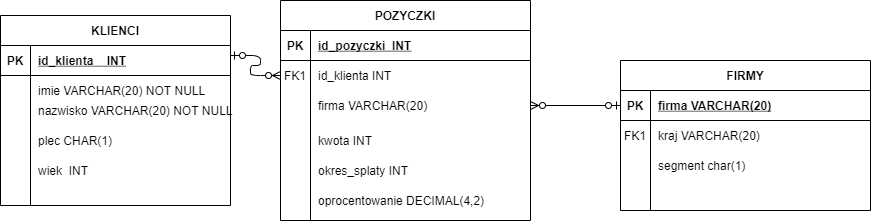

The diagram above was exported from draw.io. Its source (the exported page's mxGraphModel, read from the mxfile embedded in the PNG):
<mxGraphModel dx="1038" dy="547" grid="1" gridSize="10" guides="1" tooltips="1" connect="1" arrows="1" fold="1" page="1" pageScale="1" pageWidth="850" pageHeight="1100" math="0" shadow="0" extFonts="Permanent Marker^https://fonts.googleapis.com/css?family=Permanent+Marker">
  <root>
    <mxCell id="0" />
    <mxCell id="1" parent="0" />
    <mxCell id="C-vyLk0tnHw3VtMMgP7b-2" value="FIRMY" style="shape=table;startSize=30;container=1;collapsible=1;childLayout=tableLayout;fixedRows=1;rowLines=0;fontStyle=1;align=center;resizeLast=1;" parent="1" vertex="1">
      <mxGeometry x="660" y="175" width="250" height="150" as="geometry" />
    </mxCell>
    <mxCell id="C-vyLk0tnHw3VtMMgP7b-3" value="" style="shape=partialRectangle;collapsible=0;dropTarget=0;pointerEvents=0;fillColor=none;points=[[0,0.5],[1,0.5]];portConstraint=eastwest;top=0;left=0;right=0;bottom=1;" parent="C-vyLk0tnHw3VtMMgP7b-2" vertex="1">
      <mxGeometry y="30" width="250" height="30" as="geometry" />
    </mxCell>
    <mxCell id="C-vyLk0tnHw3VtMMgP7b-4" value="PK" style="shape=partialRectangle;overflow=hidden;connectable=0;fillColor=none;top=0;left=0;bottom=0;right=0;fontStyle=1;" parent="C-vyLk0tnHw3VtMMgP7b-3" vertex="1">
      <mxGeometry width="30" height="30" as="geometry">
        <mxRectangle width="30" height="30" as="alternateBounds" />
      </mxGeometry>
    </mxCell>
    <mxCell id="C-vyLk0tnHw3VtMMgP7b-5" value="firma VARCHAR(20)" style="shape=partialRectangle;overflow=hidden;connectable=0;fillColor=none;top=0;left=0;bottom=0;right=0;align=left;spacingLeft=6;fontStyle=5;" parent="C-vyLk0tnHw3VtMMgP7b-3" vertex="1">
      <mxGeometry x="30" width="220" height="30" as="geometry">
        <mxRectangle width="220" height="30" as="alternateBounds" />
      </mxGeometry>
    </mxCell>
    <mxCell id="C-vyLk0tnHw3VtMMgP7b-6" value="" style="shape=partialRectangle;collapsible=0;dropTarget=0;pointerEvents=0;fillColor=none;points=[[0,0.5],[1,0.5]];portConstraint=eastwest;top=0;left=0;right=0;bottom=0;" parent="C-vyLk0tnHw3VtMMgP7b-2" vertex="1">
      <mxGeometry y="60" width="250" height="30" as="geometry" />
    </mxCell>
    <mxCell id="C-vyLk0tnHw3VtMMgP7b-7" value="FK1" style="shape=partialRectangle;overflow=hidden;connectable=0;fillColor=none;top=0;left=0;bottom=0;right=0;" parent="C-vyLk0tnHw3VtMMgP7b-6" vertex="1">
      <mxGeometry width="30" height="30" as="geometry">
        <mxRectangle width="30" height="30" as="alternateBounds" />
      </mxGeometry>
    </mxCell>
    <mxCell id="C-vyLk0tnHw3VtMMgP7b-8" value="kraj VARCHAR(20)" style="shape=partialRectangle;overflow=hidden;connectable=0;fillColor=none;top=0;left=0;bottom=0;right=0;align=left;spacingLeft=6;" parent="C-vyLk0tnHw3VtMMgP7b-6" vertex="1">
      <mxGeometry x="30" width="220" height="30" as="geometry">
        <mxRectangle width="220" height="30" as="alternateBounds" />
      </mxGeometry>
    </mxCell>
    <mxCell id="dGivNO0eZ5OfmObx2o8j-11" value="" style="shape=partialRectangle;collapsible=0;dropTarget=0;pointerEvents=0;fillColor=none;points=[[0,0.5],[1,0.5]];portConstraint=eastwest;top=0;left=0;right=0;bottom=0;" vertex="1" parent="C-vyLk0tnHw3VtMMgP7b-2">
      <mxGeometry y="90" width="250" height="30" as="geometry" />
    </mxCell>
    <mxCell id="dGivNO0eZ5OfmObx2o8j-12" value="" style="shape=partialRectangle;overflow=hidden;connectable=0;fillColor=none;top=0;left=0;bottom=0;right=0;" vertex="1" parent="dGivNO0eZ5OfmObx2o8j-11">
      <mxGeometry width="30" height="30" as="geometry">
        <mxRectangle width="30" height="30" as="alternateBounds" />
      </mxGeometry>
    </mxCell>
    <mxCell id="dGivNO0eZ5OfmObx2o8j-13" value="segment char(1)" style="shape=partialRectangle;overflow=hidden;connectable=0;fillColor=none;top=0;left=0;bottom=0;right=0;align=left;spacingLeft=6;" vertex="1" parent="dGivNO0eZ5OfmObx2o8j-11">
      <mxGeometry x="30" width="220" height="30" as="geometry">
        <mxRectangle width="220" height="30" as="alternateBounds" />
      </mxGeometry>
    </mxCell>
    <mxCell id="C-vyLk0tnHw3VtMMgP7b-9" value="" style="shape=partialRectangle;collapsible=0;dropTarget=0;pointerEvents=0;fillColor=none;points=[[0,0.5],[1,0.5]];portConstraint=eastwest;top=0;left=0;right=0;bottom=0;" parent="C-vyLk0tnHw3VtMMgP7b-2" vertex="1">
      <mxGeometry y="120" width="250" height="30" as="geometry" />
    </mxCell>
    <mxCell id="C-vyLk0tnHw3VtMMgP7b-10" value="" style="shape=partialRectangle;overflow=hidden;connectable=0;fillColor=none;top=0;left=0;bottom=0;right=0;" parent="C-vyLk0tnHw3VtMMgP7b-9" vertex="1">
      <mxGeometry width="30" height="30" as="geometry">
        <mxRectangle width="30" height="30" as="alternateBounds" />
      </mxGeometry>
    </mxCell>
    <mxCell id="C-vyLk0tnHw3VtMMgP7b-11" value="" style="shape=partialRectangle;overflow=hidden;connectable=0;fillColor=none;top=0;left=0;bottom=0;right=0;align=left;spacingLeft=6;" parent="C-vyLk0tnHw3VtMMgP7b-9" vertex="1">
      <mxGeometry x="30" width="220" height="30" as="geometry">
        <mxRectangle width="220" height="30" as="alternateBounds" />
      </mxGeometry>
    </mxCell>
    <mxCell id="C-vyLk0tnHw3VtMMgP7b-13" value="POZYCZKI" style="shape=table;startSize=30;container=1;collapsible=1;childLayout=tableLayout;fixedRows=1;rowLines=0;fontStyle=1;align=center;resizeLast=1;" parent="1" vertex="1">
      <mxGeometry x="320" y="115" width="250" height="220" as="geometry" />
    </mxCell>
    <mxCell id="C-vyLk0tnHw3VtMMgP7b-14" value="" style="shape=partialRectangle;collapsible=0;dropTarget=0;pointerEvents=0;fillColor=none;points=[[0,0.5],[1,0.5]];portConstraint=eastwest;top=0;left=0;right=0;bottom=1;" parent="C-vyLk0tnHw3VtMMgP7b-13" vertex="1">
      <mxGeometry y="30" width="250" height="30" as="geometry" />
    </mxCell>
    <mxCell id="C-vyLk0tnHw3VtMMgP7b-15" value="PK" style="shape=partialRectangle;overflow=hidden;connectable=0;fillColor=none;top=0;left=0;bottom=0;right=0;fontStyle=1;" parent="C-vyLk0tnHw3VtMMgP7b-14" vertex="1">
      <mxGeometry width="30" height="30" as="geometry">
        <mxRectangle width="30" height="30" as="alternateBounds" />
      </mxGeometry>
    </mxCell>
    <mxCell id="C-vyLk0tnHw3VtMMgP7b-16" value="id_pozyczki  INT" style="shape=partialRectangle;overflow=hidden;connectable=0;fillColor=none;top=0;left=0;bottom=0;right=0;align=left;spacingLeft=6;fontStyle=5;" parent="C-vyLk0tnHw3VtMMgP7b-14" vertex="1">
      <mxGeometry x="30" width="220" height="30" as="geometry">
        <mxRectangle width="220" height="30" as="alternateBounds" />
      </mxGeometry>
    </mxCell>
    <mxCell id="C-vyLk0tnHw3VtMMgP7b-17" value="" style="shape=partialRectangle;collapsible=0;dropTarget=0;pointerEvents=0;fillColor=none;points=[[0,0.5],[1,0.5]];portConstraint=eastwest;top=0;left=0;right=0;bottom=0;" parent="C-vyLk0tnHw3VtMMgP7b-13" vertex="1">
      <mxGeometry y="60" width="250" height="30" as="geometry" />
    </mxCell>
    <mxCell id="C-vyLk0tnHw3VtMMgP7b-18" value="FK1" style="shape=partialRectangle;overflow=hidden;connectable=0;fillColor=none;top=0;left=0;bottom=0;right=0;" parent="C-vyLk0tnHw3VtMMgP7b-17" vertex="1">
      <mxGeometry width="30" height="30" as="geometry">
        <mxRectangle width="30" height="30" as="alternateBounds" />
      </mxGeometry>
    </mxCell>
    <mxCell id="C-vyLk0tnHw3VtMMgP7b-19" value="id_klienta INT" style="shape=partialRectangle;overflow=hidden;connectable=0;fillColor=none;top=0;left=0;bottom=0;right=0;align=left;spacingLeft=6;" parent="C-vyLk0tnHw3VtMMgP7b-17" vertex="1">
      <mxGeometry x="30" width="220" height="30" as="geometry">
        <mxRectangle width="220" height="30" as="alternateBounds" />
      </mxGeometry>
    </mxCell>
    <mxCell id="C-vyLk0tnHw3VtMMgP7b-20" value="" style="shape=partialRectangle;collapsible=0;dropTarget=0;pointerEvents=0;fillColor=none;points=[[0,0.5],[1,0.5]];portConstraint=eastwest;top=0;left=0;right=0;bottom=0;" parent="C-vyLk0tnHw3VtMMgP7b-13" vertex="1">
      <mxGeometry y="90" width="250" height="30" as="geometry" />
    </mxCell>
    <mxCell id="C-vyLk0tnHw3VtMMgP7b-21" value="" style="shape=partialRectangle;overflow=hidden;connectable=0;fillColor=none;top=0;left=0;bottom=0;right=0;" parent="C-vyLk0tnHw3VtMMgP7b-20" vertex="1">
      <mxGeometry width="30" height="30" as="geometry">
        <mxRectangle width="30" height="30" as="alternateBounds" />
      </mxGeometry>
    </mxCell>
    <mxCell id="C-vyLk0tnHw3VtMMgP7b-22" value="firma VARCHAR(20)" style="shape=partialRectangle;overflow=hidden;connectable=0;fillColor=none;top=0;left=0;bottom=0;right=0;align=left;spacingLeft=6;" parent="C-vyLk0tnHw3VtMMgP7b-20" vertex="1">
      <mxGeometry x="30" width="220" height="30" as="geometry">
        <mxRectangle width="220" height="30" as="alternateBounds" />
      </mxGeometry>
    </mxCell>
    <mxCell id="C-vyLk0tnHw3VtMMgP7b-23" value="KLIENCI" style="shape=table;startSize=30;container=1;collapsible=1;childLayout=tableLayout;fixedRows=1;rowLines=0;fontStyle=1;align=center;resizeLast=1;" parent="1" vertex="1">
      <mxGeometry x="40" y="130" width="230" height="190" as="geometry" />
    </mxCell>
    <mxCell id="C-vyLk0tnHw3VtMMgP7b-24" value="" style="shape=partialRectangle;collapsible=0;dropTarget=0;pointerEvents=0;fillColor=none;points=[[0,0.5],[1,0.5]];portConstraint=eastwest;top=0;left=0;right=0;bottom=1;" parent="C-vyLk0tnHw3VtMMgP7b-23" vertex="1">
      <mxGeometry y="30" width="230" height="30" as="geometry" />
    </mxCell>
    <mxCell id="C-vyLk0tnHw3VtMMgP7b-25" value="PK" style="shape=partialRectangle;overflow=hidden;connectable=0;fillColor=none;top=0;left=0;bottom=0;right=0;fontStyle=1;" parent="C-vyLk0tnHw3VtMMgP7b-24" vertex="1">
      <mxGeometry width="30" height="30" as="geometry">
        <mxRectangle width="30" height="30" as="alternateBounds" />
      </mxGeometry>
    </mxCell>
    <mxCell id="C-vyLk0tnHw3VtMMgP7b-26" value="id_klienta    INT" style="shape=partialRectangle;overflow=hidden;connectable=0;fillColor=none;top=0;left=0;bottom=0;right=0;align=left;spacingLeft=6;fontStyle=5;" parent="C-vyLk0tnHw3VtMMgP7b-24" vertex="1">
      <mxGeometry x="30" width="200" height="30" as="geometry">
        <mxRectangle width="200" height="30" as="alternateBounds" />
      </mxGeometry>
    </mxCell>
    <mxCell id="C-vyLk0tnHw3VtMMgP7b-27" value="" style="shape=partialRectangle;collapsible=0;dropTarget=0;pointerEvents=0;fillColor=none;points=[[0,0.5],[1,0.5]];portConstraint=eastwest;top=0;left=0;right=0;bottom=0;" parent="C-vyLk0tnHw3VtMMgP7b-23" vertex="1">
      <mxGeometry y="60" width="230" height="30" as="geometry" />
    </mxCell>
    <mxCell id="C-vyLk0tnHw3VtMMgP7b-28" value="" style="shape=partialRectangle;overflow=hidden;connectable=0;fillColor=none;top=0;left=0;bottom=0;right=0;" parent="C-vyLk0tnHw3VtMMgP7b-27" vertex="1">
      <mxGeometry width="30" height="30" as="geometry">
        <mxRectangle width="30" height="30" as="alternateBounds" />
      </mxGeometry>
    </mxCell>
    <mxCell id="C-vyLk0tnHw3VtMMgP7b-29" value="imie VARCHAR(20) NOT NULL" style="shape=partialRectangle;overflow=hidden;connectable=0;fillColor=none;top=0;left=0;bottom=0;right=0;align=left;spacingLeft=6;" parent="C-vyLk0tnHw3VtMMgP7b-27" vertex="1">
      <mxGeometry x="30" width="200" height="30" as="geometry">
        <mxRectangle width="200" height="30" as="alternateBounds" />
      </mxGeometry>
    </mxCell>
    <mxCell id="dGivNO0eZ5OfmObx2o8j-1" value="nazwisko VARCHAR(20) NOT NULL" style="shape=partialRectangle;overflow=hidden;connectable=0;fillColor=none;top=0;left=0;bottom=0;right=0;align=left;spacingLeft=6;" vertex="1" parent="1">
      <mxGeometry x="70" y="210" width="220" height="30" as="geometry">
        <mxRectangle width="220" height="30" as="alternateBounds" />
      </mxGeometry>
    </mxCell>
    <mxCell id="dGivNO0eZ5OfmObx2o8j-2" value="wiek  INT" style="shape=partialRectangle;overflow=hidden;connectable=0;fillColor=none;top=0;left=0;bottom=0;right=0;align=left;spacingLeft=6;" vertex="1" parent="1">
      <mxGeometry x="70" y="270" width="220" height="30" as="geometry">
        <mxRectangle width="220" height="30" as="alternateBounds" />
      </mxGeometry>
    </mxCell>
    <mxCell id="dGivNO0eZ5OfmObx2o8j-3" value="plec CHAR(1)" style="shape=partialRectangle;overflow=hidden;connectable=0;fillColor=none;top=0;left=0;bottom=0;right=0;align=left;spacingLeft=6;" vertex="1" parent="1">
      <mxGeometry x="70" y="240" width="220" height="30" as="geometry">
        <mxRectangle width="220" height="30" as="alternateBounds" />
      </mxGeometry>
    </mxCell>
    <mxCell id="dGivNO0eZ5OfmObx2o8j-4" value="kwota INT" style="shape=partialRectangle;overflow=hidden;connectable=0;fillColor=none;top=0;left=0;bottom=0;right=0;align=left;spacingLeft=6;" vertex="1" parent="1">
      <mxGeometry x="350" y="240" width="220" height="30" as="geometry">
        <mxRectangle width="220" height="30" as="alternateBounds" />
      </mxGeometry>
    </mxCell>
    <mxCell id="dGivNO0eZ5OfmObx2o8j-5" value="okres_splaty INT" style="shape=partialRectangle;overflow=hidden;connectable=0;fillColor=none;top=0;left=0;bottom=0;right=0;align=left;spacingLeft=6;" vertex="1" parent="1">
      <mxGeometry x="350" y="270" width="220" height="30" as="geometry">
        <mxRectangle width="220" height="30" as="alternateBounds" />
      </mxGeometry>
    </mxCell>
    <mxCell id="dGivNO0eZ5OfmObx2o8j-6" value="oprocentowanie DECIMAL(4,2)" style="shape=partialRectangle;overflow=hidden;connectable=0;fillColor=none;top=0;left=0;bottom=0;right=0;align=left;spacingLeft=6;" vertex="1" parent="1">
      <mxGeometry x="350" y="300" width="220" height="30" as="geometry">
        <mxRectangle width="220" height="30" as="alternateBounds" />
      </mxGeometry>
    </mxCell>
    <mxCell id="dGivNO0eZ5OfmObx2o8j-7" value="" style="edgeStyle=entityRelationEdgeStyle;fontSize=12;html=1;endArrow=ERzeroToMany;startArrow=ERzeroToOne;entryX=0;entryY=0.5;entryDx=0;entryDy=0;" edge="1" parent="1" target="C-vyLk0tnHw3VtMMgP7b-17">
      <mxGeometry width="100" height="100" relative="1" as="geometry">
        <mxPoint x="270" y="170" as="sourcePoint" />
        <mxPoint x="370" y="70" as="targetPoint" />
      </mxGeometry>
    </mxCell>
    <mxCell id="dGivNO0eZ5OfmObx2o8j-10" value="" style="fontSize=12;html=1;endArrow=ERzeroToMany;startArrow=ERzeroToOne;rounded=1;entryX=1;entryY=0.5;entryDx=0;entryDy=0;" edge="1" parent="1" target="C-vyLk0tnHw3VtMMgP7b-20">
      <mxGeometry width="100" height="100" relative="1" as="geometry">
        <mxPoint x="660" y="220" as="sourcePoint" />
        <mxPoint x="620" y="220" as="targetPoint" />
      </mxGeometry>
    </mxCell>
  </root>
</mxGraphModel>